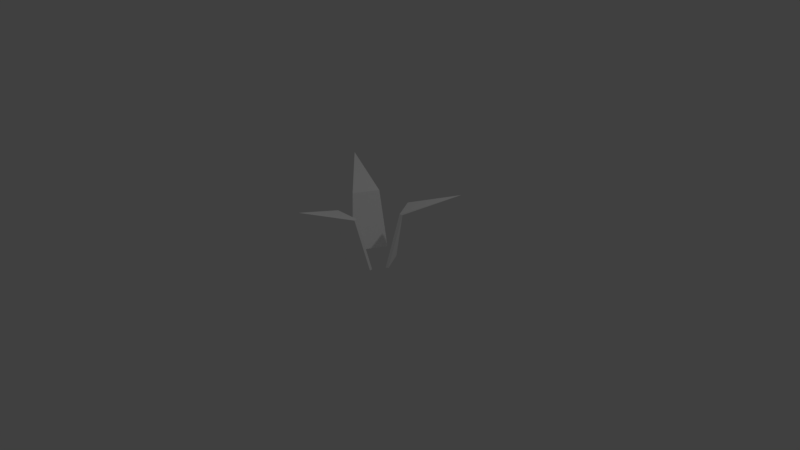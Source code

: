 # Source: Low_Poly_Grass_002.blend  (saved by Blender 2.77.0; exported with 4.5.12 LTS)
import bpy
from mathutils import Matrix  # noqa: F401  (used for matrix-valued properties, if any)

bpy.ops.wm.read_factory_settings(use_empty=True)
scene = bpy.context.scene
scene.name = 'Scene'

# ---- collections
col_collection_1 = bpy.data.collections.new('Collection 1'); scene.collection.children.link(col_collection_1)

# ---- materials (node trees are filled in below, after node groups)
mat_low_poly_grass_002_mat = bpy.data.materials.new('Low_Poly_Grass_002_Mat')
mat_low_poly_grass_002_mat.alpha_threshold = 0.0
mat_low_poly_grass_002_mat.use_transparent_shadow = False
mat_low_poly_grass_002_mat.diffuse_color = (1.0, 1.0, 1.0, 1.0)
mat_low_poly_grass_002_mat.roughness = 0.5
mat_low_poly_grass_002_mat.specular_intensity = 0.0

# ---- material node trees

# ---- world
world_world = bpy.data.worlds.new('World'); scene.world = world_world
world_world.color = (0.05088, 0.05088, 0.05088)
world_world.use_sun_shadow = False
world_world.sun_shadow_jitter_overblur = 0.0
world_world.cycles.sampling_method = 'MANUAL'

# ---- cameras
cam_camera = bpy.data.cameras.new('Camera')
cam_camera.clip_end = 100.0
cam_camera.lens = 35.0
cam_camera.sensor_width = 32.0
cam_camera.sensor_height = 18.0
cam_camera.ortho_scale = 7.314
cam_camera.dof.focus_distance = 0.0
cam_camera.dof.aperture_fstop = 128.0

# ---- lights
light_lamp = bpy.data.lights.new('Lamp', 'POINT')
light_lamp.transmission_factor = 0.0
light_lamp.cutoff_distance = 30.0
light_lamp.energy = 100.0
light_lamp.shadow_buffer_clip_start = 1.001
light_lamp.shadow_soft_size = 0.1
light_lamp.shadow_maximum_resolution = 0.006
light_lamp.use_absolute_resolution = True

# ---- meshes
me_plane = bpy.data.meshes.new('Plane')
me_plane.from_pydata([(-0.2321, -0.2712, -0.04195), (0.2321, -0.2712, -0.04195), (0.3487, -0.06513, -0.04195), (0.1177, 0.3376, -0.04195), (0.4729, 0.071, 0.6943), (0.2979, 0.3761, 0.6943), (0.9814, 0.5631, 0.9706), (-0.2321, -0.2355, -0.03948), (0.1759, -0.4095, 0.7019), (0.3177, -0.0829, -0.03948), (0.08671, 0.3198, -0.03948), (0.4407, 0.0525, 0.7019), (0.2657, 0.3576, 0.7019), (0.1759, -0.4467, 0.6943), (-0.1759, -0.4467, 0.6943), (-1.233e-08, -1.134, 0.9706), (-0.3487, -0.06513, -0.04195), (-0.1177, 0.3376, -0.04195), (-0.4729, 0.071, 0.6943), (-0.2979, 0.3761, 0.6943), (-0.9814, 0.5631, 0.9706), (0.2321, -0.2355, -0.03948), (-0.1759, -0.4095, 0.7019), (-0.3177, -0.0829, -0.03948), (-0.08671, 0.3198, -0.03948), (-0.4407, 0.0525, 0.7019), (-0.2657, 0.3576, 0.7019)], [], [(0, 1, 13, 14), (5, 6, 4), (2, 3, 5, 4), (6, 12, 11), (22, 8, 21, 7), (15, 22, 14), (11, 12, 10, 9), (15, 13, 8), (0, 14, 22, 7), (13, 1, 21, 8), (4, 6, 11), (2, 4, 11, 9), (5, 3, 10, 12), (6, 5, 12), (18, 20, 19), (16, 18, 19, 17), (20, 25, 26), (25, 23, 24, 26), (20, 18, 25), (16, 23, 25, 18), (19, 26, 24, 17), (20, 26, 19), (15, 8, 22), (15, 14, 13)])
me_plane.materials.append(mat_low_poly_grass_002_mat)
me_plane.use_remesh_preserve_volume = False
me_plane.use_remesh_preserve_attributes = False
me_plane.use_mirror_vertex_groups = False
me_plane.update()

# ---- objects
ob_low_poly_grass_002 = bpy.data.objects.new('Low_Poly_Grass_002', me_plane)
ob_lamp = bpy.data.objects.new('Lamp', light_lamp)
ob_camera = bpy.data.objects.new('Camera', cam_camera)

# ---- transforms, parenting, visibility, modifiers, constraints
ob_low_poly_grass_002.location = (0.0, 0.0, 0.0)
ob_low_poly_grass_002.lineart.crease_threshold = 0.0
ob_lamp.location = (4.076, 1.005, 5.904)
ob_lamp.rotation_euler = (0.6503, 0.05522, 1.866)
ob_lamp.lock_rotations_4d = False
ob_lamp.empty_display_type = 'ARROWS'
ob_lamp.color = (0.0, 0.0, 0.0, 0.0)
ob_lamp.lineart.crease_threshold = 0.0
ob_camera.location = (7.481, -6.508, 5.344)
ob_camera.rotation_euler = (1.109, 0.01082, 0.8149)
ob_camera.lock_rotations_4d = False
ob_camera.empty_display_type = 'ARROWS'
ob_camera.color = (0.0, 0.0, 0.0, 0.0)
ob_camera.display_type = 'WIRE'
ob_camera.lineart.crease_threshold = 0.0

# ---- collection membership
col_collection_1.objects.link(ob_low_poly_grass_002)
col_collection_1.objects.link(ob_lamp)
col_collection_1.objects.link(ob_camera)

# ---- scene / render settings (as saved in the file)
scene.camera = ob_camera
scene.frame_start = 1; scene.frame_end = 250; scene.frame_set(1)
scene.render.engine = 'BLENDER_EEVEE_NEXT'
scene.render.resolution_percentage = 50
scene.render.dither_intensity = 0.0
scene.cycles.use_denoising = False
scene.cycles.samples = 128
scene.cycles.sampling_pattern = 'TABULATED_SOBOL'
scene.cycles.light_sampling_threshold = 0.0
scene.cycles.use_adaptive_sampling = False
scene.cycles.use_light_tree = False
scene.cycles.blur_glossy = 0.0
scene.cycles.sample_clamp_indirect = 0.0
scene.view_settings.view_transform = 'Standard'
bpy.context.view_layer.update()
